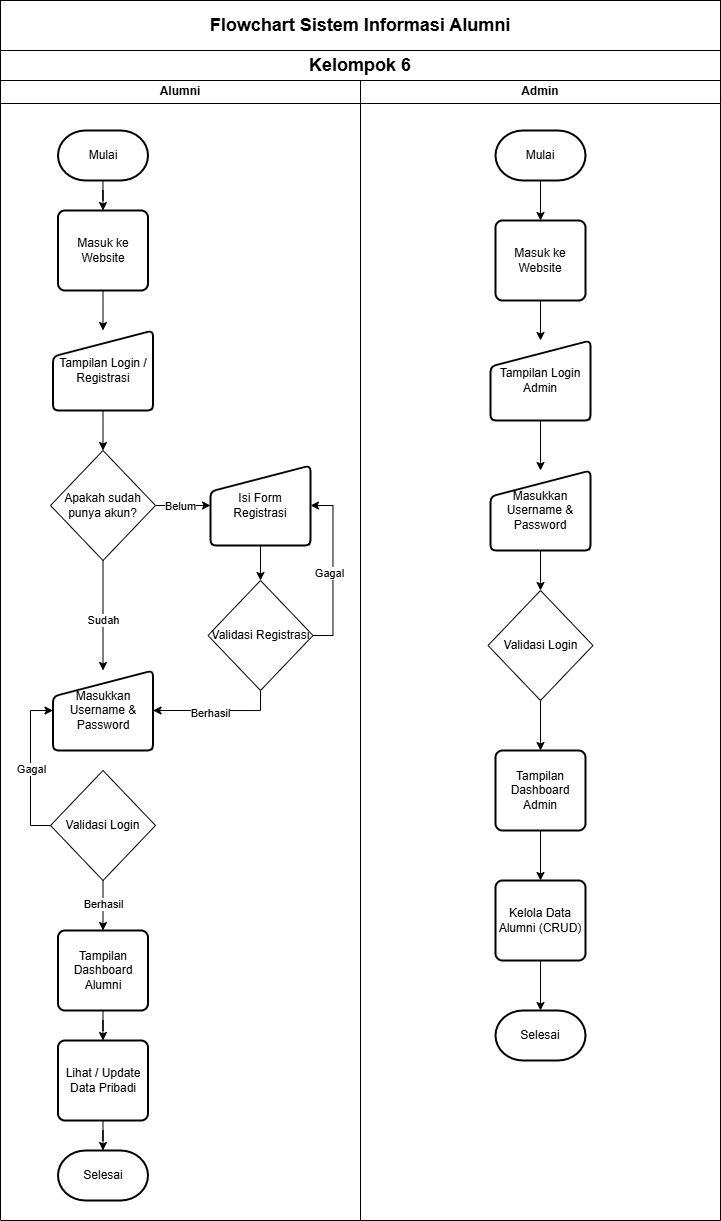

The diagram above was exported from draw.io. Its source (the exported page's mxGraphModel, read from the mxfile embedded in the PNG):
<mxGraphModel dx="1078" dy="547" grid="1" gridSize="10" guides="1" tooltips="1" connect="1" arrows="1" fold="1" page="1" pageScale="1" pageWidth="850" pageHeight="1100" math="0" shadow="0">
  <root>
    <mxCell id="0" />
    <mxCell id="1" parent="0" />
    <mxCell id="5KYfePzw18RZ4Uv6kwvo-1" value="Admin" style="swimlane;whiteSpace=wrap;html=1;startSize=23;" vertex="1" parent="1">
      <mxGeometry x="910" y="250" width="360" height="1140" as="geometry" />
    </mxCell>
    <mxCell id="5KYfePzw18RZ4Uv6kwvo-84" style="edgeStyle=orthogonalEdgeStyle;rounded=0;orthogonalLoop=1;jettySize=auto;html=1;exitX=0.5;exitY=1;exitDx=0;exitDy=0;exitPerimeter=0;" edge="1" parent="5KYfePzw18RZ4Uv6kwvo-1" source="5KYfePzw18RZ4Uv6kwvo-2" target="5KYfePzw18RZ4Uv6kwvo-83">
      <mxGeometry relative="1" as="geometry" />
    </mxCell>
    <mxCell id="5KYfePzw18RZ4Uv6kwvo-2" value="Mulai" style="strokeWidth=2;html=1;shape=mxgraph.flowchart.terminator;whiteSpace=wrap;" vertex="1" parent="5KYfePzw18RZ4Uv6kwvo-1">
      <mxGeometry x="135" y="50" width="90" height="50" as="geometry" />
    </mxCell>
    <mxCell id="5KYfePzw18RZ4Uv6kwvo-3" value="Selesai" style="strokeWidth=2;html=1;shape=mxgraph.flowchart.terminator;whiteSpace=wrap;" vertex="1" parent="5KYfePzw18RZ4Uv6kwvo-1">
      <mxGeometry x="135" y="930" width="90" height="50" as="geometry" />
    </mxCell>
    <mxCell id="5KYfePzw18RZ4Uv6kwvo-90" style="edgeStyle=orthogonalEdgeStyle;rounded=0;orthogonalLoop=1;jettySize=auto;html=1;" edge="1" parent="5KYfePzw18RZ4Uv6kwvo-1" source="5KYfePzw18RZ4Uv6kwvo-83" target="5KYfePzw18RZ4Uv6kwvo-85">
      <mxGeometry relative="1" as="geometry" />
    </mxCell>
    <mxCell id="5KYfePzw18RZ4Uv6kwvo-83" value="Masuk ke Website" style="rounded=1;whiteSpace=wrap;html=1;absoluteArcSize=1;arcSize=14;strokeWidth=2;" vertex="1" parent="5KYfePzw18RZ4Uv6kwvo-1">
      <mxGeometry x="135" y="140" width="90" height="80" as="geometry" />
    </mxCell>
    <mxCell id="5KYfePzw18RZ4Uv6kwvo-91" style="edgeStyle=orthogonalEdgeStyle;rounded=0;orthogonalLoop=1;jettySize=auto;html=1;" edge="1" parent="5KYfePzw18RZ4Uv6kwvo-1" source="5KYfePzw18RZ4Uv6kwvo-85" target="5KYfePzw18RZ4Uv6kwvo-86">
      <mxGeometry relative="1" as="geometry" />
    </mxCell>
    <mxCell id="5KYfePzw18RZ4Uv6kwvo-85" value="Tampilan Login Admin" style="html=1;strokeWidth=2;shape=manualInput;whiteSpace=wrap;rounded=1;size=26;arcSize=11;" vertex="1" parent="5KYfePzw18RZ4Uv6kwvo-1">
      <mxGeometry x="130" y="260" width="100" height="80" as="geometry" />
    </mxCell>
    <mxCell id="5KYfePzw18RZ4Uv6kwvo-92" style="edgeStyle=orthogonalEdgeStyle;rounded=0;orthogonalLoop=1;jettySize=auto;html=1;" edge="1" parent="5KYfePzw18RZ4Uv6kwvo-1" source="5KYfePzw18RZ4Uv6kwvo-86" target="5KYfePzw18RZ4Uv6kwvo-87">
      <mxGeometry relative="1" as="geometry" />
    </mxCell>
    <mxCell id="5KYfePzw18RZ4Uv6kwvo-86" value="Masukkan Username &amp;amp; Password" style="html=1;strokeWidth=2;shape=manualInput;whiteSpace=wrap;rounded=1;size=26;arcSize=11;" vertex="1" parent="5KYfePzw18RZ4Uv6kwvo-1">
      <mxGeometry x="130" y="390" width="100" height="80" as="geometry" />
    </mxCell>
    <mxCell id="5KYfePzw18RZ4Uv6kwvo-93" style="edgeStyle=orthogonalEdgeStyle;rounded=0;orthogonalLoop=1;jettySize=auto;html=1;exitX=0.5;exitY=1;exitDx=0;exitDy=0;" edge="1" parent="5KYfePzw18RZ4Uv6kwvo-1" source="5KYfePzw18RZ4Uv6kwvo-87" target="5KYfePzw18RZ4Uv6kwvo-88">
      <mxGeometry relative="1" as="geometry" />
    </mxCell>
    <mxCell id="5KYfePzw18RZ4Uv6kwvo-87" value="Validasi Login" style="rhombus;whiteSpace=wrap;html=1;" vertex="1" parent="5KYfePzw18RZ4Uv6kwvo-1">
      <mxGeometry x="127.5" y="510" width="105" height="110" as="geometry" />
    </mxCell>
    <mxCell id="5KYfePzw18RZ4Uv6kwvo-94" style="edgeStyle=orthogonalEdgeStyle;rounded=0;orthogonalLoop=1;jettySize=auto;html=1;exitX=0.5;exitY=1;exitDx=0;exitDy=0;" edge="1" parent="5KYfePzw18RZ4Uv6kwvo-1" source="5KYfePzw18RZ4Uv6kwvo-88" target="5KYfePzw18RZ4Uv6kwvo-89">
      <mxGeometry relative="1" as="geometry" />
    </mxCell>
    <mxCell id="5KYfePzw18RZ4Uv6kwvo-88" value="Tampilan Dashboard Admin" style="rounded=1;whiteSpace=wrap;html=1;absoluteArcSize=1;arcSize=14;strokeWidth=2;" vertex="1" parent="5KYfePzw18RZ4Uv6kwvo-1">
      <mxGeometry x="135" y="670" width="90" height="80" as="geometry" />
    </mxCell>
    <mxCell id="5KYfePzw18RZ4Uv6kwvo-95" style="edgeStyle=orthogonalEdgeStyle;rounded=0;orthogonalLoop=1;jettySize=auto;html=1;" edge="1" parent="5KYfePzw18RZ4Uv6kwvo-1" source="5KYfePzw18RZ4Uv6kwvo-89" target="5KYfePzw18RZ4Uv6kwvo-3">
      <mxGeometry relative="1" as="geometry" />
    </mxCell>
    <mxCell id="5KYfePzw18RZ4Uv6kwvo-89" value="Kelola Data Alumni (CRUD)" style="rounded=1;whiteSpace=wrap;html=1;absoluteArcSize=1;arcSize=14;strokeWidth=2;" vertex="1" parent="5KYfePzw18RZ4Uv6kwvo-1">
      <mxGeometry x="135" y="800" width="90" height="80" as="geometry" />
    </mxCell>
    <mxCell id="5KYfePzw18RZ4Uv6kwvo-23" value="Alumni" style="swimlane;whiteSpace=wrap;html=1;startSize=23;" vertex="1" parent="1">
      <mxGeometry x="550" y="250" width="360" height="1140" as="geometry">
        <mxRectangle x="380" y="160" width="100" height="30" as="alternateBounds" />
      </mxGeometry>
    </mxCell>
    <mxCell id="5KYfePzw18RZ4Uv6kwvo-53" style="edgeStyle=orthogonalEdgeStyle;rounded=0;orthogonalLoop=1;jettySize=auto;html=1;" edge="1" parent="5KYfePzw18RZ4Uv6kwvo-23" source="5KYfePzw18RZ4Uv6kwvo-25" target="5KYfePzw18RZ4Uv6kwvo-29">
      <mxGeometry relative="1" as="geometry" />
    </mxCell>
    <mxCell id="5KYfePzw18RZ4Uv6kwvo-25" value="Mulai" style="strokeWidth=2;html=1;shape=mxgraph.flowchart.terminator;whiteSpace=wrap;" vertex="1" parent="5KYfePzw18RZ4Uv6kwvo-23">
      <mxGeometry x="57.5" y="50" width="90" height="50" as="geometry" />
    </mxCell>
    <mxCell id="5KYfePzw18RZ4Uv6kwvo-54" style="edgeStyle=orthogonalEdgeStyle;rounded=0;orthogonalLoop=1;jettySize=auto;html=1;" edge="1" parent="5KYfePzw18RZ4Uv6kwvo-23" source="5KYfePzw18RZ4Uv6kwvo-29" target="5KYfePzw18RZ4Uv6kwvo-47">
      <mxGeometry relative="1" as="geometry" />
    </mxCell>
    <mxCell id="5KYfePzw18RZ4Uv6kwvo-29" value="Masuk ke Website" style="rounded=1;whiteSpace=wrap;html=1;absoluteArcSize=1;arcSize=14;strokeWidth=2;" vertex="1" parent="5KYfePzw18RZ4Uv6kwvo-23">
      <mxGeometry x="57.5" y="130" width="90" height="80" as="geometry" />
    </mxCell>
    <mxCell id="5KYfePzw18RZ4Uv6kwvo-57" style="edgeStyle=orthogonalEdgeStyle;rounded=0;orthogonalLoop=1;jettySize=auto;html=1;exitX=0.5;exitY=1;exitDx=0;exitDy=0;" edge="1" parent="5KYfePzw18RZ4Uv6kwvo-23" source="5KYfePzw18RZ4Uv6kwvo-34" target="5KYfePzw18RZ4Uv6kwvo-48">
      <mxGeometry relative="1" as="geometry" />
    </mxCell>
    <mxCell id="5KYfePzw18RZ4Uv6kwvo-58" value="Sudah" style="edgeLabel;html=1;align=center;verticalAlign=middle;resizable=0;points=[];" vertex="1" connectable="0" parent="5KYfePzw18RZ4Uv6kwvo-57">
      <mxGeometry x="0.0863" relative="1" as="geometry">
        <mxPoint y="-1" as="offset" />
      </mxGeometry>
    </mxCell>
    <mxCell id="5KYfePzw18RZ4Uv6kwvo-63" style="edgeStyle=orthogonalEdgeStyle;rounded=0;orthogonalLoop=1;jettySize=auto;html=1;exitX=1;exitY=0.5;exitDx=0;exitDy=0;entryX=0;entryY=0.5;entryDx=0;entryDy=0;" edge="1" parent="5KYfePzw18RZ4Uv6kwvo-23" source="5KYfePzw18RZ4Uv6kwvo-34" target="5KYfePzw18RZ4Uv6kwvo-51">
      <mxGeometry relative="1" as="geometry" />
    </mxCell>
    <mxCell id="5KYfePzw18RZ4Uv6kwvo-64" value="Belum" style="edgeLabel;html=1;align=center;verticalAlign=middle;resizable=0;points=[];" vertex="1" connectable="0" parent="5KYfePzw18RZ4Uv6kwvo-63">
      <mxGeometry x="-0.0828" relative="1" as="geometry">
        <mxPoint as="offset" />
      </mxGeometry>
    </mxCell>
    <mxCell id="5KYfePzw18RZ4Uv6kwvo-34" value="Apakah sudah punya akun?" style="rhombus;whiteSpace=wrap;html=1;" vertex="1" parent="5KYfePzw18RZ4Uv6kwvo-23">
      <mxGeometry x="50" y="370" width="105" height="110" as="geometry" />
    </mxCell>
    <mxCell id="5KYfePzw18RZ4Uv6kwvo-55" style="edgeStyle=orthogonalEdgeStyle;rounded=0;orthogonalLoop=1;jettySize=auto;html=1;exitX=0.5;exitY=1;exitDx=0;exitDy=0;" edge="1" parent="5KYfePzw18RZ4Uv6kwvo-23" source="5KYfePzw18RZ4Uv6kwvo-47" target="5KYfePzw18RZ4Uv6kwvo-34">
      <mxGeometry relative="1" as="geometry" />
    </mxCell>
    <mxCell id="5KYfePzw18RZ4Uv6kwvo-47" value="Tampilan Login / Registrasi" style="html=1;strokeWidth=2;shape=manualInput;whiteSpace=wrap;rounded=1;size=26;arcSize=11;" vertex="1" parent="5KYfePzw18RZ4Uv6kwvo-23">
      <mxGeometry x="52.5" y="250" width="100" height="80" as="geometry" />
    </mxCell>
    <mxCell id="5KYfePzw18RZ4Uv6kwvo-48" value="Masukkan Username &amp;amp; Password" style="html=1;strokeWidth=2;shape=manualInput;whiteSpace=wrap;rounded=1;size=26;arcSize=11;" vertex="1" parent="5KYfePzw18RZ4Uv6kwvo-23">
      <mxGeometry x="52.5" y="590" width="100" height="80" as="geometry" />
    </mxCell>
    <mxCell id="5KYfePzw18RZ4Uv6kwvo-76" style="edgeStyle=orthogonalEdgeStyle;rounded=0;orthogonalLoop=1;jettySize=auto;html=1;entryX=0;entryY=0.5;entryDx=0;entryDy=0;exitX=0;exitY=0.5;exitDx=0;exitDy=0;" edge="1" parent="5KYfePzw18RZ4Uv6kwvo-23" source="5KYfePzw18RZ4Uv6kwvo-49" target="5KYfePzw18RZ4Uv6kwvo-48">
      <mxGeometry relative="1" as="geometry" />
    </mxCell>
    <mxCell id="5KYfePzw18RZ4Uv6kwvo-77" value="Gagal" style="edgeLabel;html=1;align=center;verticalAlign=middle;resizable=0;points=[];" vertex="1" connectable="0" parent="5KYfePzw18RZ4Uv6kwvo-76">
      <mxGeometry x="-0.0346" relative="1" as="geometry">
        <mxPoint as="offset" />
      </mxGeometry>
    </mxCell>
    <mxCell id="5KYfePzw18RZ4Uv6kwvo-78" style="edgeStyle=orthogonalEdgeStyle;rounded=0;orthogonalLoop=1;jettySize=auto;html=1;" edge="1" parent="5KYfePzw18RZ4Uv6kwvo-23" source="5KYfePzw18RZ4Uv6kwvo-49" target="5KYfePzw18RZ4Uv6kwvo-50">
      <mxGeometry relative="1" as="geometry" />
    </mxCell>
    <mxCell id="5KYfePzw18RZ4Uv6kwvo-79" value="Berhasil" style="edgeLabel;html=1;align=center;verticalAlign=middle;resizable=0;points=[];" vertex="1" connectable="0" parent="5KYfePzw18RZ4Uv6kwvo-78">
      <mxGeometry x="-0.0367" relative="1" as="geometry">
        <mxPoint as="offset" />
      </mxGeometry>
    </mxCell>
    <mxCell id="5KYfePzw18RZ4Uv6kwvo-49" value="Validasi Login" style="rhombus;whiteSpace=wrap;html=1;" vertex="1" parent="5KYfePzw18RZ4Uv6kwvo-23">
      <mxGeometry x="50" y="690" width="105" height="110" as="geometry" />
    </mxCell>
    <mxCell id="5KYfePzw18RZ4Uv6kwvo-81" style="edgeStyle=orthogonalEdgeStyle;rounded=0;orthogonalLoop=1;jettySize=auto;html=1;exitX=0.5;exitY=1;exitDx=0;exitDy=0;" edge="1" parent="5KYfePzw18RZ4Uv6kwvo-23" source="5KYfePzw18RZ4Uv6kwvo-50" target="5KYfePzw18RZ4Uv6kwvo-80">
      <mxGeometry relative="1" as="geometry" />
    </mxCell>
    <mxCell id="5KYfePzw18RZ4Uv6kwvo-50" value="Tampilan Dashboard Alumni" style="rounded=1;whiteSpace=wrap;html=1;absoluteArcSize=1;arcSize=14;strokeWidth=2;" vertex="1" parent="5KYfePzw18RZ4Uv6kwvo-23">
      <mxGeometry x="57.5" y="850" width="90" height="80" as="geometry" />
    </mxCell>
    <mxCell id="5KYfePzw18RZ4Uv6kwvo-69" style="edgeStyle=orthogonalEdgeStyle;rounded=0;orthogonalLoop=1;jettySize=auto;html=1;entryX=0.5;entryY=0;entryDx=0;entryDy=0;" edge="1" parent="5KYfePzw18RZ4Uv6kwvo-23" source="5KYfePzw18RZ4Uv6kwvo-51" target="5KYfePzw18RZ4Uv6kwvo-52">
      <mxGeometry relative="1" as="geometry" />
    </mxCell>
    <mxCell id="5KYfePzw18RZ4Uv6kwvo-51" value="Isi Form Registrasi" style="html=1;strokeWidth=2;shape=manualInput;whiteSpace=wrap;rounded=1;size=26;arcSize=11;" vertex="1" parent="5KYfePzw18RZ4Uv6kwvo-23">
      <mxGeometry x="210" y="385" width="100" height="80" as="geometry" />
    </mxCell>
    <mxCell id="5KYfePzw18RZ4Uv6kwvo-72" style="edgeStyle=orthogonalEdgeStyle;rounded=0;orthogonalLoop=1;jettySize=auto;html=1;exitX=0.5;exitY=1;exitDx=0;exitDy=0;entryX=1;entryY=0.5;entryDx=0;entryDy=0;" edge="1" parent="5KYfePzw18RZ4Uv6kwvo-23" source="5KYfePzw18RZ4Uv6kwvo-52" target="5KYfePzw18RZ4Uv6kwvo-48">
      <mxGeometry relative="1" as="geometry" />
    </mxCell>
    <mxCell id="5KYfePzw18RZ4Uv6kwvo-75" value="Berhasil" style="edgeLabel;html=1;align=center;verticalAlign=middle;resizable=0;points=[];" vertex="1" connectable="0" parent="5KYfePzw18RZ4Uv6kwvo-72">
      <mxGeometry x="0.1029" y="2" relative="1" as="geometry">
        <mxPoint as="offset" />
      </mxGeometry>
    </mxCell>
    <mxCell id="5KYfePzw18RZ4Uv6kwvo-73" style="edgeStyle=orthogonalEdgeStyle;rounded=0;orthogonalLoop=1;jettySize=auto;html=1;exitX=1;exitY=0.5;exitDx=0;exitDy=0;entryX=1;entryY=0.5;entryDx=0;entryDy=0;" edge="1" parent="5KYfePzw18RZ4Uv6kwvo-23" source="5KYfePzw18RZ4Uv6kwvo-52" target="5KYfePzw18RZ4Uv6kwvo-51">
      <mxGeometry relative="1" as="geometry" />
    </mxCell>
    <mxCell id="5KYfePzw18RZ4Uv6kwvo-74" value="Gagal" style="edgeLabel;html=1;align=center;verticalAlign=middle;resizable=0;points=[];" vertex="1" connectable="0" parent="5KYfePzw18RZ4Uv6kwvo-73">
      <mxGeometry x="-0.0498" y="4" relative="1" as="geometry">
        <mxPoint as="offset" />
      </mxGeometry>
    </mxCell>
    <mxCell id="5KYfePzw18RZ4Uv6kwvo-52" value="Validasi Registrasi" style="rhombus;whiteSpace=wrap;html=1;" vertex="1" parent="5KYfePzw18RZ4Uv6kwvo-23">
      <mxGeometry x="207.5" y="500" width="105" height="110" as="geometry" />
    </mxCell>
    <mxCell id="5KYfePzw18RZ4Uv6kwvo-82" style="edgeStyle=orthogonalEdgeStyle;rounded=0;orthogonalLoop=1;jettySize=auto;html=1;exitX=0.5;exitY=1;exitDx=0;exitDy=0;" edge="1" parent="5KYfePzw18RZ4Uv6kwvo-23" source="5KYfePzw18RZ4Uv6kwvo-80" target="5KYfePzw18RZ4Uv6kwvo-26">
      <mxGeometry relative="1" as="geometry" />
    </mxCell>
    <mxCell id="5KYfePzw18RZ4Uv6kwvo-80" value="Lihat / Update Data Pribadi" style="rounded=1;whiteSpace=wrap;html=1;absoluteArcSize=1;arcSize=14;strokeWidth=2;" vertex="1" parent="5KYfePzw18RZ4Uv6kwvo-23">
      <mxGeometry x="57.5" y="960" width="90" height="80" as="geometry" />
    </mxCell>
    <mxCell id="5KYfePzw18RZ4Uv6kwvo-26" value="Selesai" style="strokeWidth=2;html=1;shape=mxgraph.flowchart.terminator;whiteSpace=wrap;" vertex="1" parent="5KYfePzw18RZ4Uv6kwvo-23">
      <mxGeometry x="57.5" y="1070" width="90" height="50" as="geometry" />
    </mxCell>
    <mxCell id="5KYfePzw18RZ4Uv6kwvo-40" value="&lt;div&gt;&lt;b style=&quot;font-size: 18px; background-color: transparent; color: light-dark(rgb(0, 0, 0), rgb(255, 255, 255));&quot;&gt;Flowchart Sistem Informasi Alumni&lt;/b&gt;&lt;/div&gt;" style="rounded=0;whiteSpace=wrap;html=1;" vertex="1" parent="1">
      <mxGeometry x="550" y="170" width="720" height="50" as="geometry" />
    </mxCell>
    <mxCell id="5KYfePzw18RZ4Uv6kwvo-41" value="&lt;span style=&quot;font-size: 18px;&quot;&gt;&lt;b&gt;Kelompok 6&lt;/b&gt;&lt;/span&gt;" style="rounded=0;whiteSpace=wrap;html=1;" vertex="1" parent="1">
      <mxGeometry x="550" y="220" width="720" height="30" as="geometry" />
    </mxCell>
  </root>
</mxGraphModel>